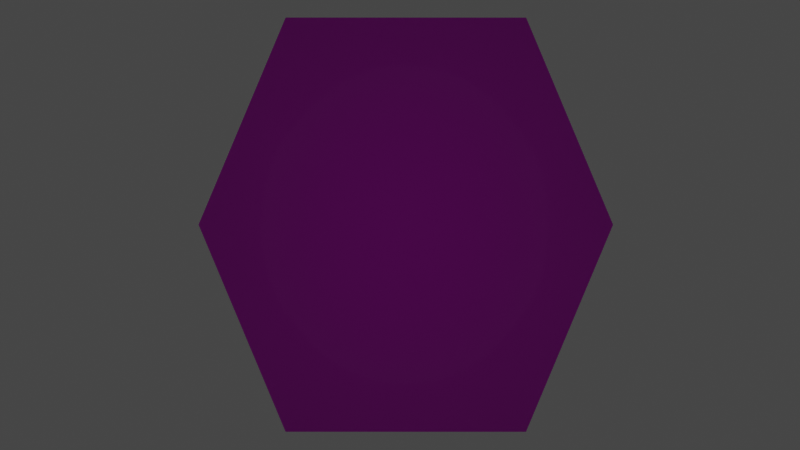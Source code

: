 # Source: Gem.blend  (saved by Blender 2.82.7; exported with 4.5.12 LTS)
import bpy
from mathutils import Matrix  # noqa: F401  (used for matrix-valued properties, if any)

bpy.ops.wm.read_factory_settings(use_empty=True)
scene = bpy.context.scene
scene.name = 'Scene'

# ---- collections
col_collection = bpy.data.collections.new('Collection'); scene.collection.children.link(col_collection)

# ---- images (referenced by path relative to the original .blend; pixels are not part of the script)
import os
ASSET_DIR = os.environ.get("B2B_ASSET_DIR", "")  # directory of the original .blend (textures are referenced by path, not embedded)
HERE = os.path.dirname(os.path.abspath(__file__))  # packed textures are extracted next to this script under _unpacked/

def load_image(name, relpath, width, height, colorspace="sRGB"):
    """Load a texture the original file referenced (path relative to the .blend, or extracted next to this script)."""
    p = next((c for c in (os.path.join(HERE, relpath), os.path.join(ASSET_DIR, relpath)) if relpath and os.path.exists(c)), "")
    if p:
        img = bpy.data.images.load(p, check_existing=True)
        img.name = name
    else:  # same state as the original file: an image datablock whose file is absent (Cycles renders it pink)
        img = bpy.data.images.new(name, width, height)
        img.source = "FILE"
        img.filepath = "//" + (relpath or name)
    img.colorspace_settings.name = colorspace
    return img
img_gemlayout = load_image('GemLayout', 'GemLayout.png', 1024, 1024, 'sRGB')

# ---- materials (node trees are filled in below, after node groups)
mat_gemcore = bpy.data.materials.new('GemCore')
mat_gemcore.use_transparent_shadow = False

# ---- material node trees
mat_gemcore.use_nodes = True; mat_gemcore.node_tree.nodes.clear()
_N = mat_gemcore.node_tree.nodes; _L = mat_gemcore.node_tree.links
n0 = _N.new('ShaderNodeOutputMaterial'); n0.name = 'Material Output'; n0.location = (300, 300)
n1 = _N.new('ShaderNodeBsdfPrincipled'); n1.name = 'Principled BSDF'; n1.location = (10, 300)
n1.distribution = 'GGX'
n1.subsurface_method = 'BURLEY'
n1.inputs[2].default_value = 0.08537
n1.inputs[3].default_value = 1.45
n1.inputs[13].default_value = 1.0
n1.inputs[27].default_value = (0.0, 0.0, 0.0, 1.0)
n1.inputs[28].default_value = 1.0
n2 = _N.new('ShaderNodeTexImage'); n2.name = 'Image Texture'; n2.location = (-280, 275)
n2.image = img_gemlayout
n3 = _N.new('ShaderNodeMix'); n3.name = 'Mix'; n3.location = (-160, 180)
n3.data_type = 'RGBA'
n3.inputs[0].default_value = 0.4024
n3.inputs[6].default_value = (1.0, 1.0, 1.0, 1.0)
_L.new(n1.outputs[0], n0.inputs[0])
_L.new(n2.outputs[0], n1.inputs[0])
_L.new(n2.outputs[0], n3.inputs[7])
_L.new(n3.outputs[2], n1.inputs[14])
n0.is_active_output = True

# ---- world
world_world = bpy.data.worlds.new('World'); scene.world = world_world
world_world.use_nodes = True; world_world.node_tree.nodes.clear()
_N = world_world.node_tree.nodes; _L = world_world.node_tree.links
n0 = _N.new('ShaderNodeOutputWorld'); n0.name = 'World Output'; n0.location = (300, 300)
n1 = _N.new('ShaderNodeBackground'); n1.name = 'Background'; n1.location = (10, 300)
n1.inputs[0].default_value = (0.05088, 0.05088, 0.05088, 1.0)
_L.new(n1.outputs[0], n0.inputs[0])
n0.is_active_output = True
world_world.color = (0.05088, 0.05088, 0.05088)
world_world.use_sun_shadow = False
world_world.sun_shadow_jitter_overblur = 0.0

# ---- cameras
cam_camera = bpy.data.cameras.new('Camera')

# ---- lights
light_sun_002 = bpy.data.lights.new('Sun.002', 'SUN')
light_sun_002.transmission_factor = 0.0
light_sun_002.energy = 7.33
light_sun_002.shadow_soft_size = 0.125

# ---- meshes
me_cube_001 = bpy.data.meshes.new('Cube.001')
me_cube_001.from_pydata([(0.494, 0.8508, 1.324), (0.494, -0.8508, 1.324), (-0.494, 0.8508, 1.324), (-0.8531, 9.081e-08, 1.314), (0.8531, -1.61e-07, 1.314), (-0.494, -0.8508, 1.324), (0.494, 0.8508, 1.188), (0.494, -0.8508, 1.188), (-0.494, 0.8508, 1.188), (-0.8531, 9.08e-08, 1.196), (0.8531, -1.61e-07, 1.196), (-0.494, -0.8508, 1.188)], [], [(3, 5, 2), (0, 1, 4), (1, 0, 2, 5), (9, 8, 11), (6, 10, 7), (7, 11, 8, 6), (3, 9, 11, 5), (0, 6, 8, 2), (5, 11, 7, 1), (4, 10, 6, 0), (1, 7, 10, 4), (2, 8, 9, 3)])
me_cube_001.polygons.foreach_set('use_smooth', [True] * 12)
_uv = me_cube_001.uv_layers.new(name='UVMap')
_uv.uv.foreach_set('vector', [0.0, 0.0, 0.0, 0.0, 0.0, 0.0, 0.0, 0.0, 0.0, 0.0, 0.0, 0.0, 0.0, 0.0, 0.0, 0.0, 0.0, 0.0, 0.0, 0.0, 0.0, 0.0, 0.0, 0.0, 0.0, 0.0, 0.0, 0.0, 0.0, 0.0, 0.0, 0.0, 0.0, 0.0, 0.0, 0.0, 0.0, 0.0, 0.0, 0.0, 0.0, 0.0, 0.0, 0.0, 0.0, 0.0, 0.0, 0.0, 0.0, 0.0, 0.0, 0.0, 0.0, 0.0, 0.0, 0.0, 0.0, 0.0, 0.0, 0.0, 0.0, 0.0, 0.0, 0.0, 0.0, 0.0, 0.0, 0.0, 0.0, 0.0, 0.0, 0.0, 0.0, 0.0, 0.0, 0.0, 0.0, 0.0, 0.0, 0.0, 0.0, 0.0, 0.0, 0.0, 0.0, 0.0, 0.0, 0.0])
me_cube_001.materials.append(mat_gemcore)
me_cube_001.use_remesh_fix_poles = True
me_cube_001.use_remesh_preserve_attributes = False
me_cube_001.use_mirror_vertex_groups = False
me_cube_001.update()

# ---- objects
ob_cube = bpy.data.objects.new('Cube', me_cube_001)
ob_camera = bpy.data.objects.new('Camera', cam_camera)
ob_sun = bpy.data.objects.new('Sun', light_sun_002)

# ---- transforms, parenting, visibility, modifiers, constraints
ob_cube.location = (0.0, 0.0, -1.188)
ob_cube.lineart.crease_threshold = 0.0
ob_camera.location = (-0.02393, -0.0005811, -4.564)
ob_camera.rotation_euler = (-3.142, -1.296e-21, 6.283)
ob_camera.lineart.crease_threshold = 0.0
ob_sun.location = (0.0, 0.0, 0.0)
ob_sun.lineart.crease_threshold = 0.0

# ---- collection membership
col_collection.objects.link(ob_cube)
col_collection.objects.link(ob_camera)
col_collection.objects.link(ob_sun)

# ---- scene / render settings (as saved in the file)
scene.camera = ob_camera
scene.frame_start = 1; scene.frame_end = 250; scene.frame_set(1)
scene.render.engine = 'BLENDER_EEVEE_NEXT'
scene.render.film_transparent = True
scene.cycles.use_denoising = False
scene.cycles.samples = 128
scene.cycles.sampling_pattern = 'TABULATED_SOBOL'
scene.cycles.use_adaptive_sampling = False
scene.cycles.use_light_tree = False
scene.view_settings.view_transform = 'Filmic'
bpy.context.view_layer.update()
